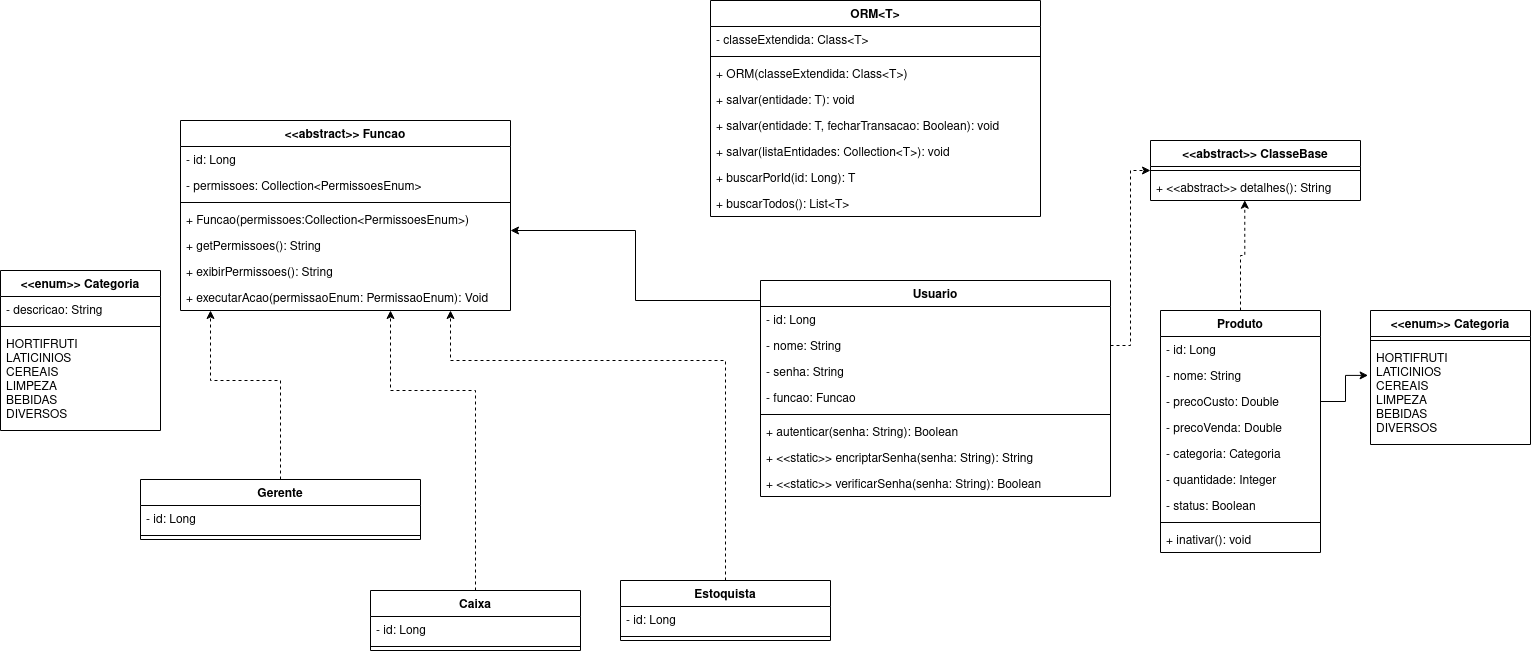

The diagram above was exported from draw.io. Its source (the exported page's mxGraphModel, read from the mxfile embedded in the PNG):
<mxGraphModel dx="1264" dy="532" grid="1" gridSize="10" guides="1" tooltips="1" connect="1" arrows="1" fold="1" page="1" pageScale="1" pageWidth="827" pageHeight="1169" math="0" shadow="0">
  <root>
    <mxCell id="0" />
    <mxCell id="1" parent="0" />
    <mxCell id="Rdv9oZrqYQHUqwRAZ_PR-10" style="edgeStyle=orthogonalEdgeStyle;rounded=0;orthogonalLoop=1;jettySize=auto;html=1;exitX=0.5;exitY=0;exitDx=0;exitDy=0;entryX=0.449;entryY=0.99;entryDx=0;entryDy=0;entryPerimeter=0;dashed=1;" parent="1" source="gjFscKoUUxGEJqGgqEZo-1" target="Rdv9oZrqYQHUqwRAZ_PR-9" edge="1">
      <mxGeometry relative="1" as="geometry" />
    </mxCell>
    <mxCell id="gjFscKoUUxGEJqGgqEZo-1" value="Produto" style="swimlane;fontStyle=1;align=center;verticalAlign=top;childLayout=stackLayout;horizontal=1;startSize=26;horizontalStack=0;resizeParent=1;resizeParentMax=0;resizeLast=0;collapsible=1;marginBottom=0;" parent="1" vertex="1">
      <mxGeometry x="350" y="330" width="160" height="242" as="geometry" />
    </mxCell>
    <mxCell id="gjFscKoUUxGEJqGgqEZo-2" value="- id: Long" style="text;strokeColor=none;fillColor=none;align=left;verticalAlign=top;spacingLeft=4;spacingRight=4;overflow=hidden;rotatable=0;points=[[0,0.5],[1,0.5]];portConstraint=eastwest;" parent="gjFscKoUUxGEJqGgqEZo-1" vertex="1">
      <mxGeometry y="26" width="160" height="26" as="geometry" />
    </mxCell>
    <mxCell id="gjFscKoUUxGEJqGgqEZo-5" value="- nome: String" style="text;strokeColor=none;fillColor=none;align=left;verticalAlign=top;spacingLeft=4;spacingRight=4;overflow=hidden;rotatable=0;points=[[0,0.5],[1,0.5]];portConstraint=eastwest;" parent="gjFscKoUUxGEJqGgqEZo-1" vertex="1">
      <mxGeometry y="52" width="160" height="26" as="geometry" />
    </mxCell>
    <mxCell id="gjFscKoUUxGEJqGgqEZo-15" value="- precoCusto: Double" style="text;strokeColor=none;fillColor=none;align=left;verticalAlign=top;spacingLeft=4;spacingRight=4;overflow=hidden;rotatable=0;points=[[0,0.5],[1,0.5]];portConstraint=eastwest;" parent="gjFscKoUUxGEJqGgqEZo-1" vertex="1">
      <mxGeometry y="78" width="160" height="26" as="geometry" />
    </mxCell>
    <mxCell id="gjFscKoUUxGEJqGgqEZo-13" value="- precoVenda: Double" style="text;strokeColor=none;fillColor=none;align=left;verticalAlign=top;spacingLeft=4;spacingRight=4;overflow=hidden;rotatable=0;points=[[0,0.5],[1,0.5]];portConstraint=eastwest;" parent="gjFscKoUUxGEJqGgqEZo-1" vertex="1">
      <mxGeometry y="104" width="160" height="26" as="geometry" />
    </mxCell>
    <mxCell id="gjFscKoUUxGEJqGgqEZo-18" value="- categoria: Categoria" style="text;strokeColor=none;fillColor=none;align=left;verticalAlign=top;spacingLeft=4;spacingRight=4;overflow=hidden;rotatable=0;points=[[0,0.5],[1,0.5]];portConstraint=eastwest;" parent="gjFscKoUUxGEJqGgqEZo-1" vertex="1">
      <mxGeometry y="130" width="160" height="26" as="geometry" />
    </mxCell>
    <mxCell id="CJDc0i3oIX0P9CzM_Pi0-1" value="- quantidade: Integer" style="text;strokeColor=none;fillColor=none;align=left;verticalAlign=top;spacingLeft=4;spacingRight=4;overflow=hidden;rotatable=0;points=[[0,0.5],[1,0.5]];portConstraint=eastwest;" parent="gjFscKoUUxGEJqGgqEZo-1" vertex="1">
      <mxGeometry y="156" width="160" height="26" as="geometry" />
    </mxCell>
    <mxCell id="gjFscKoUUxGEJqGgqEZo-46" value="- status: Boolean" style="text;strokeColor=none;fillColor=none;align=left;verticalAlign=top;spacingLeft=4;spacingRight=4;overflow=hidden;rotatable=0;points=[[0,0.5],[1,0.5]];portConstraint=eastwest;" parent="gjFscKoUUxGEJqGgqEZo-1" vertex="1">
      <mxGeometry y="182" width="160" height="26" as="geometry" />
    </mxCell>
    <mxCell id="gjFscKoUUxGEJqGgqEZo-3" value="" style="line;strokeWidth=1;fillColor=none;align=left;verticalAlign=middle;spacingTop=-1;spacingLeft=3;spacingRight=3;rotatable=0;labelPosition=right;points=[];portConstraint=eastwest;" parent="gjFscKoUUxGEJqGgqEZo-1" vertex="1">
      <mxGeometry y="208" width="160" height="8" as="geometry" />
    </mxCell>
    <mxCell id="gjFscKoUUxGEJqGgqEZo-47" value="+ inativar(): void" style="text;strokeColor=none;fillColor=none;align=left;verticalAlign=top;spacingLeft=4;spacingRight=4;overflow=hidden;rotatable=0;points=[[0,0.5],[1,0.5]];portConstraint=eastwest;" parent="gjFscKoUUxGEJqGgqEZo-1" vertex="1">
      <mxGeometry y="216" width="160" height="26" as="geometry" />
    </mxCell>
    <mxCell id="gjFscKoUUxGEJqGgqEZo-19" value="&lt;&lt;enum&gt;&gt; Categoria" style="swimlane;fontStyle=1;align=center;verticalAlign=top;childLayout=stackLayout;horizontal=1;startSize=26;horizontalStack=0;resizeParent=1;resizeParentMax=0;resizeLast=0;collapsible=1;marginBottom=0;" parent="1" vertex="1">
      <mxGeometry x="560" y="330" width="160" height="134" as="geometry" />
    </mxCell>
    <mxCell id="gjFscKoUUxGEJqGgqEZo-26" value="" style="line;strokeWidth=1;fillColor=none;align=left;verticalAlign=middle;spacingTop=-1;spacingLeft=3;spacingRight=3;rotatable=0;labelPosition=right;points=[];portConstraint=eastwest;" parent="gjFscKoUUxGEJqGgqEZo-19" vertex="1">
      <mxGeometry y="26" width="160" height="8" as="geometry" />
    </mxCell>
    <mxCell id="gjFscKoUUxGEJqGgqEZo-27" value="HORTIFRUTI&#10;LATICINIOS&#10;CEREAIS&#10;LIMPEZA&#10;BEBIDAS&#10;DIVERSOS" style="text;strokeColor=none;fillColor=none;align=left;verticalAlign=top;spacingLeft=4;spacingRight=4;overflow=hidden;rotatable=0;points=[[0,0.5],[1,0.5]];portConstraint=eastwest;" parent="gjFscKoUUxGEJqGgqEZo-19" vertex="1">
      <mxGeometry y="34" width="160" height="100" as="geometry" />
    </mxCell>
    <mxCell id="gjFscKoUUxGEJqGgqEZo-29" style="edgeStyle=orthogonalEdgeStyle;rounded=0;orthogonalLoop=1;jettySize=auto;html=1;exitX=1;exitY=0.5;exitDx=0;exitDy=0;entryX=-0.015;entryY=0.309;entryDx=0;entryDy=0;entryPerimeter=0;" parent="1" source="gjFscKoUUxGEJqGgqEZo-15" target="gjFscKoUUxGEJqGgqEZo-27" edge="1">
      <mxGeometry relative="1" as="geometry" />
    </mxCell>
    <mxCell id="gjFscKoUUxGEJqGgqEZo-30" value="Usuario" style="swimlane;fontStyle=1;align=center;verticalAlign=top;childLayout=stackLayout;horizontal=1;startSize=26;horizontalStack=0;resizeParent=1;resizeParentMax=0;resizeLast=0;collapsible=1;marginBottom=0;" parent="1" vertex="1">
      <mxGeometry x="-50" y="300" width="350" height="216" as="geometry" />
    </mxCell>
    <mxCell id="gjFscKoUUxGEJqGgqEZo-31" value="- id: Long" style="text;strokeColor=none;fillColor=none;align=left;verticalAlign=top;spacingLeft=4;spacingRight=4;overflow=hidden;rotatable=0;points=[[0,0.5],[1,0.5]];portConstraint=eastwest;" parent="gjFscKoUUxGEJqGgqEZo-30" vertex="1">
      <mxGeometry y="26" width="350" height="26" as="geometry" />
    </mxCell>
    <mxCell id="gjFscKoUUxGEJqGgqEZo-34" value="- nome: String" style="text;strokeColor=none;fillColor=none;align=left;verticalAlign=top;spacingLeft=4;spacingRight=4;overflow=hidden;rotatable=0;points=[[0,0.5],[1,0.5]];portConstraint=eastwest;" parent="gjFscKoUUxGEJqGgqEZo-30" vertex="1">
      <mxGeometry y="52" width="350" height="26" as="geometry" />
    </mxCell>
    <mxCell id="gjFscKoUUxGEJqGgqEZo-35" value="- senha: String" style="text;strokeColor=none;fillColor=none;align=left;verticalAlign=top;spacingLeft=4;spacingRight=4;overflow=hidden;rotatable=0;points=[[0,0.5],[1,0.5]];portConstraint=eastwest;" parent="gjFscKoUUxGEJqGgqEZo-30" vertex="1">
      <mxGeometry y="78" width="350" height="26" as="geometry" />
    </mxCell>
    <mxCell id="zXNMm-xTldLSTlM8v08y-2" value="- funcao: Funcao" style="text;strokeColor=none;fillColor=none;align=left;verticalAlign=top;spacingLeft=4;spacingRight=4;overflow=hidden;rotatable=0;points=[[0,0.5],[1,0.5]];portConstraint=eastwest;" parent="gjFscKoUUxGEJqGgqEZo-30" vertex="1">
      <mxGeometry y="104" width="350" height="26" as="geometry" />
    </mxCell>
    <mxCell id="gjFscKoUUxGEJqGgqEZo-32" value="" style="line;strokeWidth=1;fillColor=none;align=left;verticalAlign=middle;spacingTop=-1;spacingLeft=3;spacingRight=3;rotatable=0;labelPosition=right;points=[];portConstraint=eastwest;" parent="gjFscKoUUxGEJqGgqEZo-30" vertex="1">
      <mxGeometry y="130" width="350" height="8" as="geometry" />
    </mxCell>
    <mxCell id="gjFscKoUUxGEJqGgqEZo-33" value="+ autenticar(senha: String): Boolean" style="text;strokeColor=none;fillColor=none;align=left;verticalAlign=top;spacingLeft=4;spacingRight=4;overflow=hidden;rotatable=0;points=[[0,0.5],[1,0.5]];portConstraint=eastwest;" parent="gjFscKoUUxGEJqGgqEZo-30" vertex="1">
      <mxGeometry y="138" width="350" height="26" as="geometry" />
    </mxCell>
    <mxCell id="zXNMm-xTldLSTlM8v08y-15" value="+ &lt;&lt;static&gt;&gt; encriptarSenha(senha: String): String" style="text;strokeColor=none;fillColor=none;align=left;verticalAlign=top;spacingLeft=4;spacingRight=4;overflow=hidden;rotatable=0;points=[[0,0.5],[1,0.5]];portConstraint=eastwest;" parent="gjFscKoUUxGEJqGgqEZo-30" vertex="1">
      <mxGeometry y="164" width="350" height="26" as="geometry" />
    </mxCell>
    <mxCell id="zXNMm-xTldLSTlM8v08y-17" value="+ &lt;&lt;static&gt;&gt; verificarSenha(senha: String): Boolean" style="text;strokeColor=none;fillColor=none;align=left;verticalAlign=top;spacingLeft=4;spacingRight=4;overflow=hidden;rotatable=0;points=[[0,0.5],[1,0.5]];portConstraint=eastwest;" parent="gjFscKoUUxGEJqGgqEZo-30" vertex="1">
      <mxGeometry y="190" width="350" height="26" as="geometry" />
    </mxCell>
    <mxCell id="gjFscKoUUxGEJqGgqEZo-48" value="ORM&lt;T&gt;" style="swimlane;fontStyle=1;align=center;verticalAlign=top;childLayout=stackLayout;horizontal=1;startSize=26;horizontalStack=0;resizeParent=1;resizeParentMax=0;resizeLast=0;collapsible=1;marginBottom=0;" parent="1" vertex="1">
      <mxGeometry x="-100" y="20" width="330" height="216" as="geometry" />
    </mxCell>
    <mxCell id="gjFscKoUUxGEJqGgqEZo-49" value="- classeExtendida: Class&lt;T&gt;" style="text;strokeColor=none;fillColor=none;align=left;verticalAlign=top;spacingLeft=4;spacingRight=4;overflow=hidden;rotatable=0;points=[[0,0.5],[1,0.5]];portConstraint=eastwest;" parent="gjFscKoUUxGEJqGgqEZo-48" vertex="1">
      <mxGeometry y="26" width="330" height="26" as="geometry" />
    </mxCell>
    <mxCell id="gjFscKoUUxGEJqGgqEZo-52" value="" style="line;strokeWidth=1;fillColor=none;align=left;verticalAlign=middle;spacingTop=-1;spacingLeft=3;spacingRight=3;rotatable=0;labelPosition=right;points=[];portConstraint=eastwest;" parent="gjFscKoUUxGEJqGgqEZo-48" vertex="1">
      <mxGeometry y="52" width="330" height="8" as="geometry" />
    </mxCell>
    <mxCell id="ZNwggZNdJ2bp8-68WSrl-1" value="+ ORM(classeExtendida: Class&lt;T&gt;)" style="text;strokeColor=none;fillColor=none;align=left;verticalAlign=top;spacingLeft=4;spacingRight=4;overflow=hidden;rotatable=0;points=[[0,0.5],[1,0.5]];portConstraint=eastwest;" parent="gjFscKoUUxGEJqGgqEZo-48" vertex="1">
      <mxGeometry y="60" width="330" height="26" as="geometry" />
    </mxCell>
    <mxCell id="Rdv9oZrqYQHUqwRAZ_PR-11" value="+ salvar(entidade: T): void" style="text;strokeColor=none;fillColor=none;align=left;verticalAlign=top;spacingLeft=4;spacingRight=4;overflow=hidden;rotatable=0;points=[[0,0.5],[1,0.5]];portConstraint=eastwest;" parent="gjFscKoUUxGEJqGgqEZo-48" vertex="1">
      <mxGeometry y="86" width="330" height="26" as="geometry" />
    </mxCell>
    <mxCell id="Rdv9oZrqYQHUqwRAZ_PR-12" value="+ salvar(entidade: T, fecharTransacao: Boolean): void" style="text;strokeColor=none;fillColor=none;align=left;verticalAlign=top;spacingLeft=4;spacingRight=4;overflow=hidden;rotatable=0;points=[[0,0.5],[1,0.5]];portConstraint=eastwest;" parent="gjFscKoUUxGEJqGgqEZo-48" vertex="1">
      <mxGeometry y="112" width="330" height="26" as="geometry" />
    </mxCell>
    <mxCell id="Rdv9oZrqYQHUqwRAZ_PR-13" value="+ salvar(listaEntidades: Collection&lt;T&gt;): void" style="text;strokeColor=none;fillColor=none;align=left;verticalAlign=top;spacingLeft=4;spacingRight=4;overflow=hidden;rotatable=0;points=[[0,0.5],[1,0.5]];portConstraint=eastwest;" parent="gjFscKoUUxGEJqGgqEZo-48" vertex="1">
      <mxGeometry y="138" width="330" height="26" as="geometry" />
    </mxCell>
    <mxCell id="Rdv9oZrqYQHUqwRAZ_PR-14" value="+ buscarPorId(id: Long): T" style="text;strokeColor=none;fillColor=none;align=left;verticalAlign=top;spacingLeft=4;spacingRight=4;overflow=hidden;rotatable=0;points=[[0,0.5],[1,0.5]];portConstraint=eastwest;" parent="gjFscKoUUxGEJqGgqEZo-48" vertex="1">
      <mxGeometry y="164" width="330" height="26" as="geometry" />
    </mxCell>
    <mxCell id="zXNMm-xTldLSTlM8v08y-1" value="+ buscarTodos(): List&lt;T&gt;" style="text;strokeColor=none;fillColor=none;align=left;verticalAlign=top;spacingLeft=4;spacingRight=4;overflow=hidden;rotatable=0;points=[[0,0.5],[1,0.5]];portConstraint=eastwest;" parent="gjFscKoUUxGEJqGgqEZo-48" vertex="1">
      <mxGeometry y="190" width="330" height="26" as="geometry" />
    </mxCell>
    <mxCell id="zXNMm-xTldLSTlM8v08y-10" style="edgeStyle=orthogonalEdgeStyle;rounded=0;orthogonalLoop=1;jettySize=auto;html=1;exitX=0.5;exitY=0;exitDx=0;exitDy=0;dashed=1;" parent="1" source="gjFscKoUUxGEJqGgqEZo-54" target="zXNMm-xTldLSTlM8v08y-4" edge="1">
      <mxGeometry relative="1" as="geometry">
        <Array as="points">
          <mxPoint x="-530" y="400" />
          <mxPoint x="-600" y="400" />
        </Array>
      </mxGeometry>
    </mxCell>
    <mxCell id="gjFscKoUUxGEJqGgqEZo-54" value="Gerente" style="swimlane;fontStyle=1;align=center;verticalAlign=top;childLayout=stackLayout;horizontal=1;startSize=26;horizontalStack=0;resizeParent=1;resizeParentMax=0;resizeLast=0;collapsible=1;marginBottom=0;" parent="1" vertex="1">
      <mxGeometry x="-670" y="499" width="280" height="60" as="geometry" />
    </mxCell>
    <mxCell id="zXNMm-xTldLSTlM8v08y-8" value="- id: Long" style="text;strokeColor=none;fillColor=none;align=left;verticalAlign=top;spacingLeft=4;spacingRight=4;overflow=hidden;rotatable=0;points=[[0,0.5],[1,0.5]];portConstraint=eastwest;" parent="gjFscKoUUxGEJqGgqEZo-54" vertex="1">
      <mxGeometry y="26" width="280" height="26" as="geometry" />
    </mxCell>
    <mxCell id="gjFscKoUUxGEJqGgqEZo-58" value="" style="line;strokeWidth=1;fillColor=none;align=left;verticalAlign=middle;spacingTop=-1;spacingLeft=3;spacingRight=3;rotatable=0;labelPosition=right;points=[];portConstraint=eastwest;" parent="gjFscKoUUxGEJqGgqEZo-54" vertex="1">
      <mxGeometry y="52" width="280" height="8" as="geometry" />
    </mxCell>
    <mxCell id="zXNMm-xTldLSTlM8v08y-11" style="edgeStyle=orthogonalEdgeStyle;rounded=0;orthogonalLoop=1;jettySize=auto;html=1;exitX=0.5;exitY=0;exitDx=0;exitDy=0;dashed=1;" parent="1" source="gjFscKoUUxGEJqGgqEZo-60" target="zXNMm-xTldLSTlM8v08y-4" edge="1">
      <mxGeometry relative="1" as="geometry">
        <mxPoint x="-240" y="450" as="targetPoint" />
        <Array as="points">
          <mxPoint x="-335" y="410" />
          <mxPoint x="-420" y="410" />
        </Array>
      </mxGeometry>
    </mxCell>
    <mxCell id="gjFscKoUUxGEJqGgqEZo-60" value="Caixa" style="swimlane;fontStyle=1;align=center;verticalAlign=top;childLayout=stackLayout;horizontal=1;startSize=26;horizontalStack=0;resizeParent=1;resizeParentMax=0;resizeLast=0;collapsible=1;marginBottom=0;" parent="1" vertex="1">
      <mxGeometry x="-440" y="610" width="210" height="60" as="geometry" />
    </mxCell>
    <mxCell id="zXNMm-xTldLSTlM8v08y-13" value="- id: Long" style="text;strokeColor=none;fillColor=none;align=left;verticalAlign=top;spacingLeft=4;spacingRight=4;overflow=hidden;rotatable=0;points=[[0,0.5],[1,0.5]];portConstraint=eastwest;" parent="gjFscKoUUxGEJqGgqEZo-60" vertex="1">
      <mxGeometry y="26" width="210" height="26" as="geometry" />
    </mxCell>
    <mxCell id="gjFscKoUUxGEJqGgqEZo-61" value="" style="line;strokeWidth=1;fillColor=none;align=left;verticalAlign=middle;spacingTop=-1;spacingLeft=3;spacingRight=3;rotatable=0;labelPosition=right;points=[];portConstraint=eastwest;" parent="gjFscKoUUxGEJqGgqEZo-60" vertex="1">
      <mxGeometry y="52" width="210" height="8" as="geometry" />
    </mxCell>
    <mxCell id="zXNMm-xTldLSTlM8v08y-12" style="edgeStyle=orthogonalEdgeStyle;rounded=0;orthogonalLoop=1;jettySize=auto;html=1;exitX=0.5;exitY=0;exitDx=0;exitDy=0;dashed=1;" parent="1" source="gjFscKoUUxGEJqGgqEZo-63" target="zXNMm-xTldLSTlM8v08y-4" edge="1">
      <mxGeometry relative="1" as="geometry">
        <Array as="points">
          <mxPoint x="-85" y="380" />
          <mxPoint x="-360" y="380" />
        </Array>
      </mxGeometry>
    </mxCell>
    <mxCell id="gjFscKoUUxGEJqGgqEZo-63" value="Estoquista" style="swimlane;fontStyle=1;align=center;verticalAlign=top;childLayout=stackLayout;horizontal=1;startSize=26;horizontalStack=0;resizeParent=1;resizeParentMax=0;resizeLast=0;collapsible=1;marginBottom=0;" parent="1" vertex="1">
      <mxGeometry x="-190" y="600" width="210" height="60" as="geometry" />
    </mxCell>
    <mxCell id="zXNMm-xTldLSTlM8v08y-14" value="- id: Long" style="text;strokeColor=none;fillColor=none;align=left;verticalAlign=top;spacingLeft=4;spacingRight=4;overflow=hidden;rotatable=0;points=[[0,0.5],[1,0.5]];portConstraint=eastwest;" parent="gjFscKoUUxGEJqGgqEZo-63" vertex="1">
      <mxGeometry y="26" width="210" height="26" as="geometry" />
    </mxCell>
    <mxCell id="gjFscKoUUxGEJqGgqEZo-64" value="" style="line;strokeWidth=1;fillColor=none;align=left;verticalAlign=middle;spacingTop=-1;spacingLeft=3;spacingRight=3;rotatable=0;labelPosition=right;points=[];portConstraint=eastwest;" parent="gjFscKoUUxGEJqGgqEZo-63" vertex="1">
      <mxGeometry y="52" width="210" height="8" as="geometry" />
    </mxCell>
    <mxCell id="Rdv9oZrqYQHUqwRAZ_PR-1" value="&lt;&lt;abstract&gt;&gt; ClasseBase" style="swimlane;fontStyle=1;align=center;verticalAlign=top;childLayout=stackLayout;horizontal=1;startSize=26;horizontalStack=0;resizeParent=1;resizeParentMax=0;resizeLast=0;collapsible=1;marginBottom=0;" parent="1" vertex="1">
      <mxGeometry x="340" y="160" width="210" height="60" as="geometry" />
    </mxCell>
    <mxCell id="Rdv9oZrqYQHUqwRAZ_PR-8" value="" style="line;strokeWidth=1;fillColor=none;align=left;verticalAlign=middle;spacingTop=-1;spacingLeft=3;spacingRight=3;rotatable=0;labelPosition=right;points=[];portConstraint=eastwest;" parent="Rdv9oZrqYQHUqwRAZ_PR-1" vertex="1">
      <mxGeometry y="26" width="210" height="8" as="geometry" />
    </mxCell>
    <mxCell id="Rdv9oZrqYQHUqwRAZ_PR-9" value="+ &lt;&lt;abstract&gt;&gt; detalhes(): String" style="text;strokeColor=none;fillColor=none;align=left;verticalAlign=top;spacingLeft=4;spacingRight=4;overflow=hidden;rotatable=0;points=[[0,0.5],[1,0.5]];portConstraint=eastwest;" parent="Rdv9oZrqYQHUqwRAZ_PR-1" vertex="1">
      <mxGeometry y="34" width="210" height="26" as="geometry" />
    </mxCell>
    <mxCell id="zXNMm-xTldLSTlM8v08y-4" value="&lt;&lt;abstract&gt;&gt; Funcao" style="swimlane;fontStyle=1;align=center;verticalAlign=top;childLayout=stackLayout;horizontal=1;startSize=26;horizontalStack=0;resizeParent=1;resizeParentMax=0;resizeLast=0;collapsible=1;marginBottom=0;" parent="1" vertex="1">
      <mxGeometry x="-630" y="140" width="330" height="190" as="geometry" />
    </mxCell>
    <mxCell id="Vqy0AIMMdrKmNkofhyOT-6" value="- id: Long" style="text;strokeColor=none;fillColor=none;align=left;verticalAlign=top;spacingLeft=4;spacingRight=4;overflow=hidden;rotatable=0;points=[[0,0.5],[1,0.5]];portConstraint=eastwest;" parent="zXNMm-xTldLSTlM8v08y-4" vertex="1">
      <mxGeometry y="26" width="330" height="26" as="geometry" />
    </mxCell>
    <mxCell id="Vqy0AIMMdrKmNkofhyOT-1" value="- permissoes: Collection&lt;PermissoesEnum&gt;" style="text;strokeColor=none;fillColor=none;align=left;verticalAlign=top;spacingLeft=4;spacingRight=4;overflow=hidden;rotatable=0;points=[[0,0.5],[1,0.5]];portConstraint=eastwest;" parent="zXNMm-xTldLSTlM8v08y-4" vertex="1">
      <mxGeometry y="52" width="330" height="26" as="geometry" />
    </mxCell>
    <mxCell id="zXNMm-xTldLSTlM8v08y-5" value="" style="line;strokeWidth=1;fillColor=none;align=left;verticalAlign=middle;spacingTop=-1;spacingLeft=3;spacingRight=3;rotatable=0;labelPosition=right;points=[];portConstraint=eastwest;" parent="zXNMm-xTldLSTlM8v08y-4" vertex="1">
      <mxGeometry y="78" width="330" height="8" as="geometry" />
    </mxCell>
    <mxCell id="Vqy0AIMMdrKmNkofhyOT-7" value="+ Funcao(permissoes:Collection&lt;PermissoesEnum&gt;)" style="text;strokeColor=none;fillColor=none;align=left;verticalAlign=top;spacingLeft=4;spacingRight=4;overflow=hidden;rotatable=0;points=[[0,0.5],[1,0.5]];portConstraint=eastwest;" parent="zXNMm-xTldLSTlM8v08y-4" vertex="1">
      <mxGeometry y="86" width="330" height="26" as="geometry" />
    </mxCell>
    <mxCell id="mHIkfQ6A8ydOrD4qRw2n-1" value="+ getPermissoes(): String" style="text;strokeColor=none;fillColor=none;align=left;verticalAlign=top;spacingLeft=4;spacingRight=4;overflow=hidden;rotatable=0;points=[[0,0.5],[1,0.5]];portConstraint=eastwest;" parent="zXNMm-xTldLSTlM8v08y-4" vertex="1">
      <mxGeometry y="112" width="330" height="26" as="geometry" />
    </mxCell>
    <mxCell id="zXNMm-xTldLSTlM8v08y-6" value="+ exibirPermissoes(): String" style="text;strokeColor=none;fillColor=none;align=left;verticalAlign=top;spacingLeft=4;spacingRight=4;overflow=hidden;rotatable=0;points=[[0,0.5],[1,0.5]];portConstraint=eastwest;" parent="zXNMm-xTldLSTlM8v08y-4" vertex="1">
      <mxGeometry y="138" width="330" height="26" as="geometry" />
    </mxCell>
    <mxCell id="_YjLyhpzZkc-OUUNxKEw-1" value="+ executarAcao(permissaoEnum: PermissaoEnum): Void" style="text;strokeColor=none;fillColor=none;align=left;verticalAlign=top;spacingLeft=4;spacingRight=4;overflow=hidden;rotatable=0;points=[[0,0.5],[1,0.5]];portConstraint=eastwest;" parent="zXNMm-xTldLSTlM8v08y-4" vertex="1">
      <mxGeometry y="164" width="330" height="26" as="geometry" />
    </mxCell>
    <mxCell id="zXNMm-xTldLSTlM8v08y-7" style="edgeStyle=orthogonalEdgeStyle;rounded=0;orthogonalLoop=1;jettySize=auto;html=1;exitX=0;exitY=0.5;exitDx=0;exitDy=0;" parent="1" source="gjFscKoUUxGEJqGgqEZo-34" target="zXNMm-xTldLSTlM8v08y-4" edge="1">
      <mxGeometry relative="1" as="geometry">
        <Array as="points">
          <mxPoint x="-50" y="320" />
          <mxPoint x="-175" y="320" />
          <mxPoint x="-175" y="250" />
        </Array>
      </mxGeometry>
    </mxCell>
    <mxCell id="CJDc0i3oIX0P9CzM_Pi0-2" style="edgeStyle=orthogonalEdgeStyle;rounded=0;orthogonalLoop=1;jettySize=auto;html=1;exitX=1;exitY=0.5;exitDx=0;exitDy=0;dashed=1;" parent="1" source="gjFscKoUUxGEJqGgqEZo-34" target="Rdv9oZrqYQHUqwRAZ_PR-1" edge="1">
      <mxGeometry relative="1" as="geometry">
        <Array as="points">
          <mxPoint x="320" y="365" />
          <mxPoint x="320" y="190" />
        </Array>
      </mxGeometry>
    </mxCell>
    <mxCell id="Vqy0AIMMdrKmNkofhyOT-2" value="&lt;&lt;enum&gt;&gt; Categoria" style="swimlane;fontStyle=1;align=center;verticalAlign=top;childLayout=stackLayout;horizontal=1;startSize=26;horizontalStack=0;resizeParent=1;resizeParentMax=0;resizeLast=0;collapsible=1;marginBottom=0;" parent="1" vertex="1">
      <mxGeometry x="-810" y="290" width="160" height="160" as="geometry" />
    </mxCell>
    <mxCell id="Vqy0AIMMdrKmNkofhyOT-3" value="- descricao: String" style="text;strokeColor=none;fillColor=none;align=left;verticalAlign=top;spacingLeft=4;spacingRight=4;overflow=hidden;rotatable=0;points=[[0,0.5],[1,0.5]];portConstraint=eastwest;" parent="Vqy0AIMMdrKmNkofhyOT-2" vertex="1">
      <mxGeometry y="26" width="160" height="26" as="geometry" />
    </mxCell>
    <mxCell id="Vqy0AIMMdrKmNkofhyOT-4" value="" style="line;strokeWidth=1;fillColor=none;align=left;verticalAlign=middle;spacingTop=-1;spacingLeft=3;spacingRight=3;rotatable=0;labelPosition=right;points=[];portConstraint=eastwest;" parent="Vqy0AIMMdrKmNkofhyOT-2" vertex="1">
      <mxGeometry y="52" width="160" height="8" as="geometry" />
    </mxCell>
    <mxCell id="Vqy0AIMMdrKmNkofhyOT-5" value="HORTIFRUTI&#10;LATICINIOS&#10;CEREAIS&#10;LIMPEZA&#10;BEBIDAS&#10;DIVERSOS" style="text;strokeColor=none;fillColor=none;align=left;verticalAlign=top;spacingLeft=4;spacingRight=4;overflow=hidden;rotatable=0;points=[[0,0.5],[1,0.5]];portConstraint=eastwest;" parent="Vqy0AIMMdrKmNkofhyOT-2" vertex="1">
      <mxGeometry y="60" width="160" height="100" as="geometry" />
    </mxCell>
  </root>
</mxGraphModel>